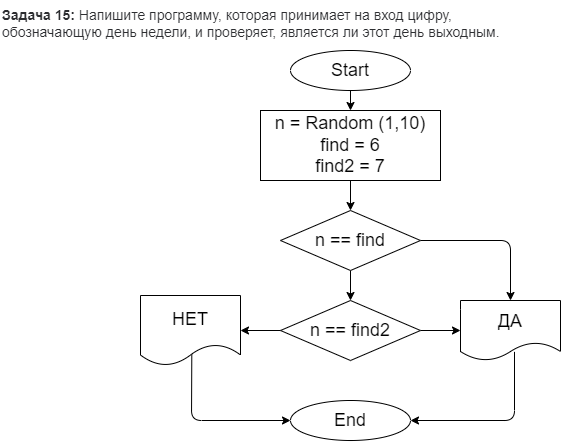

The diagram above was exported from draw.io. Its source (the exported page's mxGraphModel, read from the mxfile embedded in the PNG):
<mxGraphModel dx="965" dy="514" grid="1" gridSize="10" guides="1" tooltips="1" connect="1" arrows="1" fold="1" page="1" pageScale="1" pageWidth="827" pageHeight="1169" math="0" shadow="0">
  <root>
    <mxCell id="0" />
    <mxCell id="1" parent="0" />
    <mxCell id="2" value="&lt;strong style=&quot;box-sizing: border-box; font-weight: 700; color: rgb(44, 45, 48); font-family: roboto, &amp;quot;san francisco&amp;quot;, &amp;quot;helvetica neue&amp;quot;, helvetica, arial; font-size: 14px; font-style: normal; letter-spacing: normal; text-indent: 0px; text-transform: none; word-spacing: 0px; background-color: rgb(255, 255, 255);&quot;&gt;Задача 15:&lt;/strong&gt;&lt;span style=&quot;color: rgb(44, 45, 48); font-family: roboto, &amp;quot;san francisco&amp;quot;, &amp;quot;helvetica neue&amp;quot;, helvetica, arial; font-size: 14px; font-style: normal; font-weight: 400; letter-spacing: normal; text-indent: 0px; text-transform: none; word-spacing: 0px; background-color: rgb(255, 255, 255); display: inline; float: none;&quot;&gt;&lt;span&gt;&amp;nbsp;&lt;/span&gt;Напишите программу, которая принимает на вход цифру, обозначающую день недели, и проверяет, является ли этот день выходным.&lt;/span&gt;" style="text;whiteSpace=wrap;html=1;" vertex="1" parent="1">
      <mxGeometry x="40" y="20" width="550" height="40" as="geometry" />
    </mxCell>
    <mxCell id="5" value="" style="edgeStyle=none;html=1;fontSize=18;" edge="1" parent="1" source="3" target="4">
      <mxGeometry relative="1" as="geometry" />
    </mxCell>
    <mxCell id="3" value="&lt;font style=&quot;font-size: 18px&quot;&gt;Start&lt;/font&gt;" style="ellipse;whiteSpace=wrap;html=1;" vertex="1" parent="1">
      <mxGeometry x="330" y="70" width="120" height="40" as="geometry" />
    </mxCell>
    <mxCell id="7" value="" style="edgeStyle=none;html=1;fontSize=18;" edge="1" parent="1" source="4" target="6">
      <mxGeometry relative="1" as="geometry" />
    </mxCell>
    <mxCell id="4" value="&lt;font style=&quot;font-size: 18px&quot;&gt;n = Random (1,10)&lt;br&gt;find = 6&lt;br&gt;find2 = 7&lt;/font&gt;" style="whiteSpace=wrap;html=1;" vertex="1" parent="1">
      <mxGeometry x="300" y="130" width="180" height="70" as="geometry" />
    </mxCell>
    <mxCell id="9" value="" style="edgeStyle=none;html=1;fontSize=18;exitX=1;exitY=0.5;exitDx=0;exitDy=0;" edge="1" parent="1" source="6" target="8">
      <mxGeometry relative="1" as="geometry">
        <Array as="points">
          <mxPoint x="550" y="260" />
        </Array>
      </mxGeometry>
    </mxCell>
    <mxCell id="11" value="" style="edgeStyle=none;html=1;fontSize=18;" edge="1" parent="1" source="6" target="10">
      <mxGeometry relative="1" as="geometry" />
    </mxCell>
    <mxCell id="6" value="&lt;font style=&quot;font-size: 18px&quot;&gt;n == find&lt;/font&gt;" style="rhombus;whiteSpace=wrap;html=1;" vertex="1" parent="1">
      <mxGeometry x="320" y="230" width="140" height="60" as="geometry" />
    </mxCell>
    <mxCell id="20" style="edgeStyle=none;html=1;entryX=1;entryY=0.5;entryDx=0;entryDy=0;fontSize=18;exitX=0.54;exitY=0.856;exitDx=0;exitDy=0;exitPerimeter=0;" edge="1" parent="1" source="8" target="17">
      <mxGeometry relative="1" as="geometry">
        <Array as="points">
          <mxPoint x="554" y="440" />
        </Array>
      </mxGeometry>
    </mxCell>
    <mxCell id="8" value="&lt;font style=&quot;font-size: 18px&quot;&gt;ДА&lt;/font&gt;" style="shape=document;whiteSpace=wrap;html=1;boundedLbl=1;" vertex="1" parent="1">
      <mxGeometry x="500" y="320" width="100" height="60" as="geometry" />
    </mxCell>
    <mxCell id="16" value="" style="edgeStyle=none;html=1;fontSize=18;exitX=1;exitY=0.5;exitDx=0;exitDy=0;" edge="1" parent="1" source="10" target="8">
      <mxGeometry relative="1" as="geometry" />
    </mxCell>
    <mxCell id="10" value="&lt;font style=&quot;font-size: 18px&quot;&gt;n == find2&lt;/font&gt;" style="rhombus;whiteSpace=wrap;html=1;" vertex="1" parent="1">
      <mxGeometry x="320" y="320" width="140" height="60" as="geometry" />
    </mxCell>
    <mxCell id="15" value="" style="edgeStyle=none;html=1;fontSize=18;" edge="1" parent="1" target="14">
      <mxGeometry relative="1" as="geometry">
        <mxPoint x="320" y="350" as="sourcePoint" />
      </mxGeometry>
    </mxCell>
    <mxCell id="19" style="edgeStyle=none;html=1;entryX=0;entryY=0.5;entryDx=0;entryDy=0;fontSize=18;exitX=0.513;exitY=0.843;exitDx=0;exitDy=0;exitPerimeter=0;" edge="1" parent="1" source="14" target="17">
      <mxGeometry relative="1" as="geometry">
        <Array as="points">
          <mxPoint x="231" y="440" />
        </Array>
      </mxGeometry>
    </mxCell>
    <mxCell id="14" value="&lt;font style=&quot;font-size: 18px&quot;&gt;НЕТ&lt;/font&gt;" style="shape=document;whiteSpace=wrap;html=1;boundedLbl=1;sketch=0;" vertex="1" parent="1">
      <mxGeometry x="180" y="315" width="100" height="70" as="geometry" />
    </mxCell>
    <mxCell id="17" value="&lt;span style=&quot;font-size: 18px&quot;&gt;End&lt;/span&gt;" style="ellipse;whiteSpace=wrap;html=1;" vertex="1" parent="1">
      <mxGeometry x="330" y="420" width="120" height="40" as="geometry" />
    </mxCell>
  </root>
</mxGraphModel>